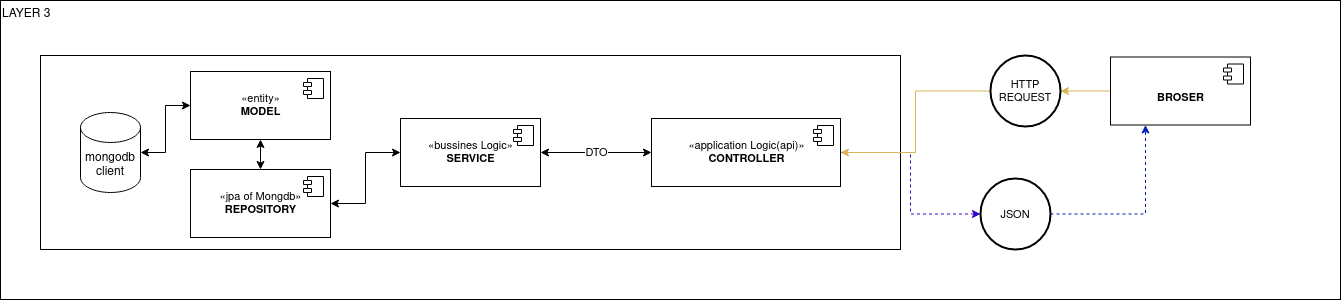

The diagram above was exported from draw.io. Its source (the exported page's mxGraphModel, read from the mxfile embedded in the PNG):
<mxGraphModel dx="841" dy="1653" grid="1" gridSize="10" guides="1" tooltips="1" connect="1" arrows="1" fold="1" page="1" pageScale="1" pageWidth="827" pageHeight="1169" math="0" shadow="0">
  <root>
    <mxCell id="0" />
    <mxCell id="1" parent="0" />
    <mxCell id="PZ0ghzQH6nvDRvVABwlz-1" value="LAYER 3" style="rounded=0;whiteSpace=wrap;html=1;align=left;verticalAlign=top;" parent="1" vertex="1">
      <mxGeometry x="450" y="-639" width="1340" height="299" as="geometry" />
    </mxCell>
    <mxCell id="25XGIHFk-pWEmnv4BQOq-3" value="" style="rounded=0;whiteSpace=wrap;html=1;fillColor=none;" parent="1" vertex="1">
      <mxGeometry x="490" y="-584" width="860" height="194" as="geometry" />
    </mxCell>
    <mxCell id="tE4lq0szYs_IGp7IlZnR-1" value="mongodb&lt;br&gt;client" style="shape=cylinder3;whiteSpace=wrap;html=1;boundedLbl=1;backgroundOutline=1;size=15;fillColor=none;" parent="1" vertex="1">
      <mxGeometry x="530" y="-527" width="60" height="80" as="geometry" />
    </mxCell>
    <mxCell id="4s43Iu80nZZR-dcrQ4LE-4" style="edgeStyle=orthogonalEdgeStyle;rounded=0;orthogonalLoop=1;jettySize=auto;html=1;fontSize=11;startArrow=classic;startFill=1;endArrow=classic;endFill=1;" parent="1" source="Cse45WuUhz8PQkwTymY2-22" target="Cse45WuUhz8PQkwTymY2-26" edge="1">
      <mxGeometry relative="1" as="geometry" />
    </mxCell>
    <mxCell id="4s43Iu80nZZR-dcrQ4LE-5" value="DTO" style="edgeStyle=orthogonalEdgeStyle;rounded=0;orthogonalLoop=1;jettySize=auto;html=1;fontSize=11;startArrow=classic;startFill=1;endArrow=classic;endFill=1;" parent="1" source="Cse45WuUhz8PQkwTymY2-22" target="Cse45WuUhz8PQkwTymY2-28" edge="1">
      <mxGeometry relative="1" as="geometry" />
    </mxCell>
    <mxCell id="Cse45WuUhz8PQkwTymY2-22" value="«bussines Logic»&lt;br&gt;&lt;b&gt;SERVICE&lt;/b&gt;" style="html=1;dropTarget=0;fontSize=11;" parent="1" vertex="1">
      <mxGeometry x="850" y="-521" width="140" height="68" as="geometry" />
    </mxCell>
    <mxCell id="Cse45WuUhz8PQkwTymY2-23" value="" style="shape=module;jettyWidth=8;jettyHeight=4;fontSize=11;" parent="Cse45WuUhz8PQkwTymY2-22" vertex="1">
      <mxGeometry x="1" width="20" height="20" relative="1" as="geometry">
        <mxPoint x="-27" y="7" as="offset" />
      </mxGeometry>
    </mxCell>
    <mxCell id="Cse45WuUhz8PQkwTymY2-26" value="«jpa of Mongdb»&lt;br&gt;&lt;b&gt;REPOSITORY&lt;/b&gt;" style="html=1;dropTarget=0;fontSize=11;" parent="1" vertex="1">
      <mxGeometry x="640" y="-470" width="140" height="68" as="geometry" />
    </mxCell>
    <mxCell id="Cse45WuUhz8PQkwTymY2-27" value="" style="shape=module;jettyWidth=8;jettyHeight=4;fontSize=11;" parent="Cse45WuUhz8PQkwTymY2-26" vertex="1">
      <mxGeometry x="1" width="20" height="20" relative="1" as="geometry">
        <mxPoint x="-27" y="7" as="offset" />
      </mxGeometry>
    </mxCell>
    <mxCell id="-y2Dj95jpff3qUW1MXYZ-13" style="edgeStyle=orthogonalEdgeStyle;rounded=0;orthogonalLoop=1;jettySize=auto;html=1;fontSize=11;startArrow=none;startFill=0;endArrow=classic;endFill=1;dashed=1;fillColor=#6a00ff;strokeColor=#3700CC;" parent="1" source="Cse45WuUhz8PQkwTymY2-28" target="-y2Dj95jpff3qUW1MXYZ-8" edge="1">
      <mxGeometry relative="1" as="geometry" />
    </mxCell>
    <mxCell id="Cse45WuUhz8PQkwTymY2-28" value="«application Logic(api)»&lt;br&gt;&lt;b&gt;CONTROLLER&lt;/b&gt;" style="html=1;dropTarget=0;fontSize=11;" parent="1" vertex="1">
      <mxGeometry x="1101" y="-521" width="189" height="68" as="geometry" />
    </mxCell>
    <mxCell id="Cse45WuUhz8PQkwTymY2-29" value="" style="shape=module;jettyWidth=8;jettyHeight=4;fontSize=11;" parent="Cse45WuUhz8PQkwTymY2-28" vertex="1">
      <mxGeometry x="1" width="20" height="20" relative="1" as="geometry">
        <mxPoint x="-27" y="7" as="offset" />
      </mxGeometry>
    </mxCell>
    <mxCell id="4s43Iu80nZZR-dcrQ4LE-2" style="edgeStyle=orthogonalEdgeStyle;rounded=0;orthogonalLoop=1;jettySize=auto;html=1;fontSize=11;endArrow=classic;endFill=1;startArrow=classic;startFill=1;" parent="1" source="Cse45WuUhz8PQkwTymY2-30" target="tE4lq0szYs_IGp7IlZnR-1" edge="1">
      <mxGeometry relative="1" as="geometry" />
    </mxCell>
    <mxCell id="4s43Iu80nZZR-dcrQ4LE-3" style="edgeStyle=orthogonalEdgeStyle;rounded=0;orthogonalLoop=1;jettySize=auto;html=1;fontSize=11;startArrow=classic;startFill=1;endArrow=classic;endFill=1;" parent="1" source="Cse45WuUhz8PQkwTymY2-30" target="Cse45WuUhz8PQkwTymY2-26" edge="1">
      <mxGeometry relative="1" as="geometry" />
    </mxCell>
    <mxCell id="Cse45WuUhz8PQkwTymY2-30" value="«entity»&lt;br&gt;&lt;b&gt;MODEL&lt;/b&gt;" style="html=1;dropTarget=0;fontSize=11;" parent="1" vertex="1">
      <mxGeometry x="640" y="-568" width="140" height="68" as="geometry" />
    </mxCell>
    <mxCell id="Cse45WuUhz8PQkwTymY2-31" value="" style="shape=module;jettyWidth=8;jettyHeight=4;fontSize=11;" parent="Cse45WuUhz8PQkwTymY2-30" vertex="1">
      <mxGeometry x="1" width="20" height="20" relative="1" as="geometry">
        <mxPoint x="-27" y="7" as="offset" />
      </mxGeometry>
    </mxCell>
    <mxCell id="-y2Dj95jpff3qUW1MXYZ-9" style="edgeStyle=orthogonalEdgeStyle;rounded=0;orthogonalLoop=1;jettySize=auto;html=1;entryX=1;entryY=0.5;entryDx=0;entryDy=0;entryPerimeter=0;fontSize=11;startArrow=none;startFill=0;endArrow=classic;endFill=1;fillColor=#fff2cc;strokeColor=#d6b656;" parent="1" source="-y2Dj95jpff3qUW1MXYZ-3" target="-y2Dj95jpff3qUW1MXYZ-6" edge="1">
      <mxGeometry relative="1" as="geometry" />
    </mxCell>
    <mxCell id="-y2Dj95jpff3qUW1MXYZ-3" value="&lt;br&gt;&lt;b&gt;BROSER&lt;/b&gt;" style="html=1;dropTarget=0;fontSize=11;" parent="1" vertex="1">
      <mxGeometry x="1560" y="-582.5" width="140" height="68" as="geometry" />
    </mxCell>
    <mxCell id="-y2Dj95jpff3qUW1MXYZ-4" value="" style="shape=module;jettyWidth=8;jettyHeight=4;fontSize=11;" parent="-y2Dj95jpff3qUW1MXYZ-3" vertex="1">
      <mxGeometry x="1" width="20" height="20" relative="1" as="geometry">
        <mxPoint x="-27" y="7" as="offset" />
      </mxGeometry>
    </mxCell>
    <mxCell id="-y2Dj95jpff3qUW1MXYZ-12" style="edgeStyle=orthogonalEdgeStyle;rounded=0;orthogonalLoop=1;jettySize=auto;html=1;fontSize=11;startArrow=none;startFill=0;endArrow=classic;endFill=1;fillColor=#fff2cc;strokeColor=#d6b656;" parent="1" source="-y2Dj95jpff3qUW1MXYZ-6" target="Cse45WuUhz8PQkwTymY2-28" edge="1">
      <mxGeometry relative="1" as="geometry" />
    </mxCell>
    <mxCell id="-y2Dj95jpff3qUW1MXYZ-6" value="HTTP&lt;br&gt;REQUEST" style="strokeWidth=2;html=1;shape=mxgraph.flowchart.start_2;whiteSpace=wrap;fontSize=11;" parent="1" vertex="1">
      <mxGeometry x="1440" y="-584" width="70" height="71" as="geometry" />
    </mxCell>
    <mxCell id="-y2Dj95jpff3qUW1MXYZ-14" style="edgeStyle=orthogonalEdgeStyle;rounded=0;orthogonalLoop=1;jettySize=auto;html=1;entryX=0.25;entryY=1;entryDx=0;entryDy=0;fontSize=11;startArrow=none;startFill=0;endArrow=classic;endFill=1;dashed=1;fillColor=#0050ef;strokeColor=#001DBC;" parent="1" source="-y2Dj95jpff3qUW1MXYZ-8" target="-y2Dj95jpff3qUW1MXYZ-3" edge="1">
      <mxGeometry relative="1" as="geometry" />
    </mxCell>
    <mxCell id="-y2Dj95jpff3qUW1MXYZ-8" value="JSON" style="strokeWidth=2;html=1;shape=mxgraph.flowchart.start_2;whiteSpace=wrap;fontSize=11;" parent="1" vertex="1">
      <mxGeometry x="1430" y="-461" width="70" height="71" as="geometry" />
    </mxCell>
  </root>
</mxGraphModel>